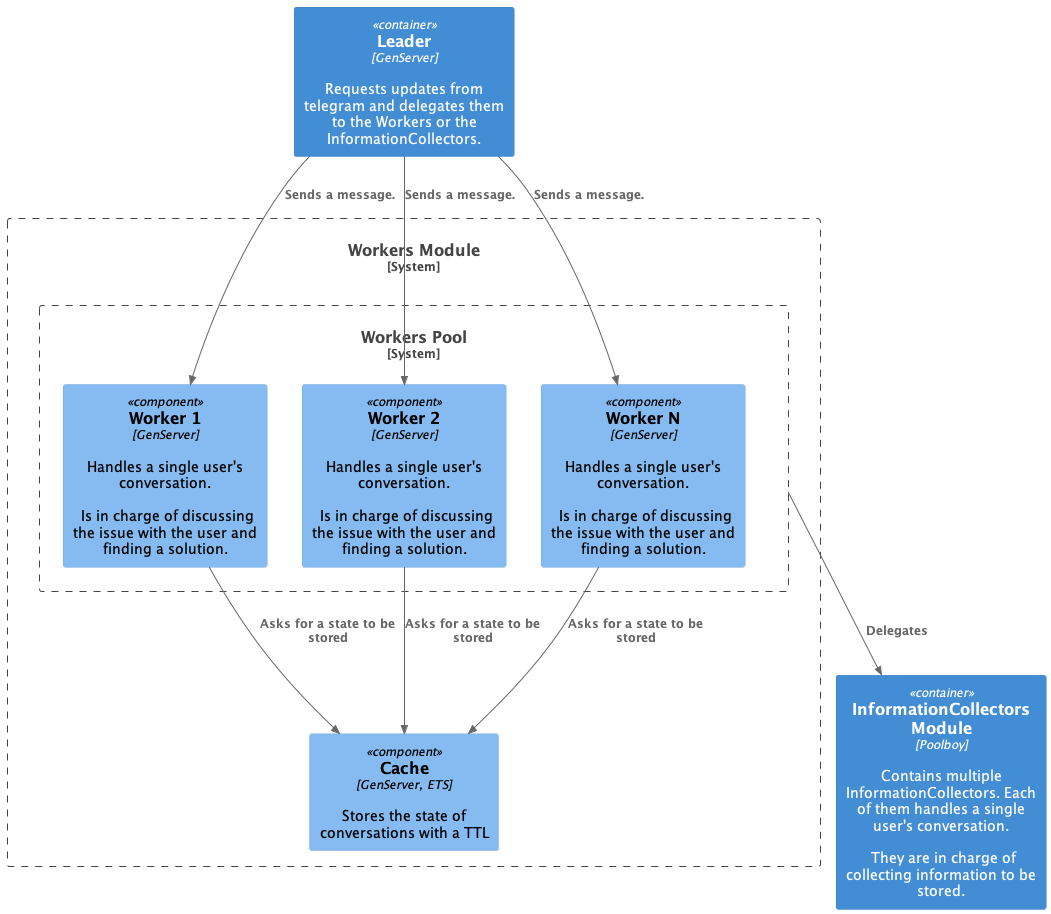

The diagram above was rendered by PlantUML. Its source (embedded in the PNG):
@startuml ComponentWorker
!include <C4/C4_Component>
Container(Leader, "Leader", "GenServer", "Requests updates from telegram and delegates them to the Workers or the InformationCollectors.")
System_Boundary(boundary, "Workers Module") {
    System_Boundary(workers, "Workers Pool") {
    Component(worker1, "Worker 1", "GenServer", "Handles a single user's conversation.\n\n Is in charge of discussing the issue with the user and finding a solution.")
    Component(worker2, "Worker 2", "GenServer", "Handles a single user's conversation.\n\n Is in charge of discussing the issue with the user and finding a solution.")
    Component(workerN, "Worker N", "GenServer", "Handles a single user's conversation.\n\n Is in charge of discussing the issue with the user and finding a solution.")
    }
    Component(cache, "Cache", "GenServer, ETS", "Stores the state of conversations with a TTL")
}
Container(informationCollectors, "InformationCollectors Module", "Poolboy", "Contains multiple InformationCollectors. Each of them handles a single user's conversation.\n\n They are in charge of collecting information to be stored.")

Rel(Leader, worker1, "Sends a message.")
Rel(Leader, worker2, "Sends a message.")
Rel(Leader, workerN, "Sends a message.")

Rel(worker1, cache, "Asks for a state to be stored")
Rel(worker2, cache, "Asks for a state to be stored")
Rel(workerN, cache, "Asks for a state to be stored")

Rel(workers, informationCollectors, "Delegates")

@enduml